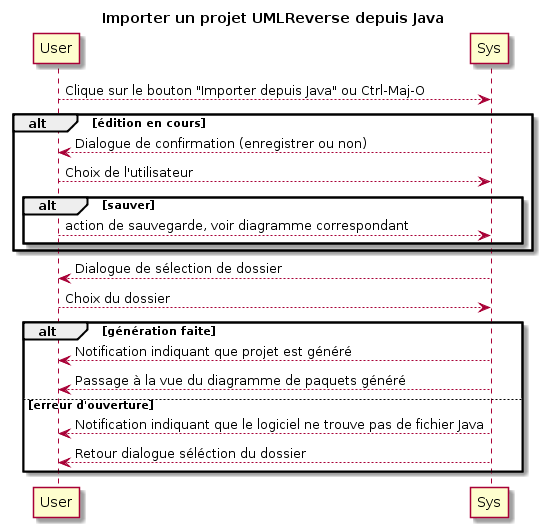

The diagram above was rendered by PlantUML. Its source (embedded in the PNG):
@startuml
title Importer un projet UMLReverse depuis Java

User --> Sys: Clique sur le bouton "Importer depuis Java" ou Ctrl-Maj-O
alt édition en cours
	Sys --> User: Dialogue de confirmation (enregistrer ou non)
	User --> Sys: Choix de l'utilisateur
	alt sauver
		User --> Sys: action de sauvegarde, voir diagramme correspondant
	end
end
Sys --> User: Dialogue de sélection de dossier
User --> Sys: Choix du dossier
alt génération faite
	Sys --> User: Notification indiquant que projet est généré
	Sys --> User: Passage à la vue du diagramme de paquets généré
else erreur d'ouverture
	Sys --> User: Notification indiquant que le logiciel ne trouve pas de fichier Java
	Sys --> User: Retour dialogue séléction du dossier
end
@enduml